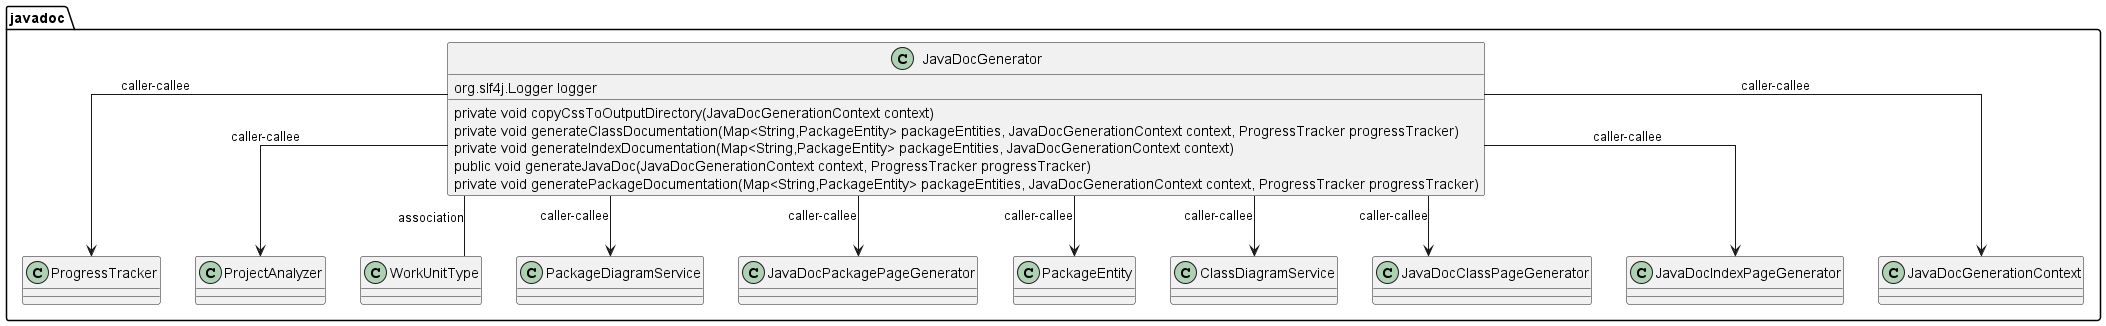

The diagram above was rendered by PlantUML. Its source (embedded in the PNG):
@startuml
skinparam linetype Ortho
package javadoc {
class JavaDocGenerator {
    org.slf4j.Logger logger
    private void copyCssToOutputDirectory(JavaDocGenerationContext context)
    private void generateClassDocumentation(Map<String,PackageEntity> packageEntities, JavaDocGenerationContext context, ProgressTracker progressTracker)
    private void generateIndexDocumentation(Map<String,PackageEntity> packageEntities, JavaDocGenerationContext context)
    public void generateJavaDoc(JavaDocGenerationContext context, ProgressTracker progressTracker)
    private void generatePackageDocumentation(Map<String,PackageEntity> packageEntities, JavaDocGenerationContext context, ProgressTracker progressTracker)
}
JavaDocGenerator --> ProgressTracker : caller-callee
JavaDocGenerator --> ProjectAnalyzer : caller-callee
JavaDocGenerator -- WorkUnitType : association
JavaDocGenerator --> PackageDiagramService : caller-callee
JavaDocGenerator --> JavaDocPackagePageGenerator : caller-callee
JavaDocGenerator --> PackageEntity : caller-callee
JavaDocGenerator --> ClassDiagramService : caller-callee
JavaDocGenerator --> JavaDocClassPageGenerator : caller-callee
JavaDocGenerator --> JavaDocIndexPageGenerator : caller-callee
JavaDocGenerator --> JavaDocGenerationContext : caller-callee
}
@enduml